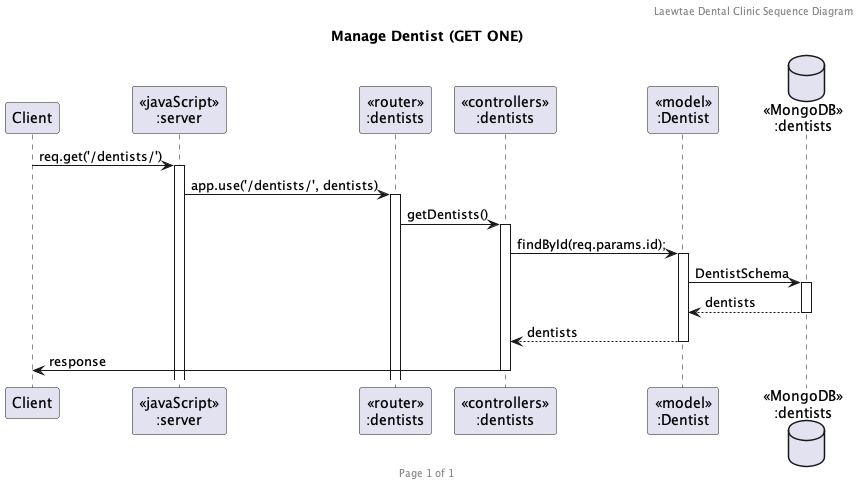

The diagram above was rendered by PlantUML. Its source (embedded in the PNG):
@startuml Manage Dentist (GET ONE)

header Laewtae Dental Clinic Sequence Diagram
footer Page %page% of %lastpage%
title "Manage Dentist (GET ONE)"

participant "Client" as client
participant "<<javaScript>>\n:server" as server
participant "<<router>>\n:dentists" as routerDentists
participant "<<controllers>>\n:dentists" as controllersDentists
participant "<<model>>\n:Dentist" as modelDentist
database "<<MongoDB>>\n:dentists" as DentistsDatabase

client->server ++:req.get('/dentists/')
server->routerDentists ++:app.use('/dentists/', dentists)

routerDentists -> controllersDentists ++:getDentists()
controllersDentists->modelDentist ++:findById(req.params.id);
modelDentist ->DentistsDatabase ++: DentistSchema
DentistsDatabase --> modelDentist --: dentists
controllersDentists <-- modelDentist --: dentists
client <- controllersDentists --:response

@enduml